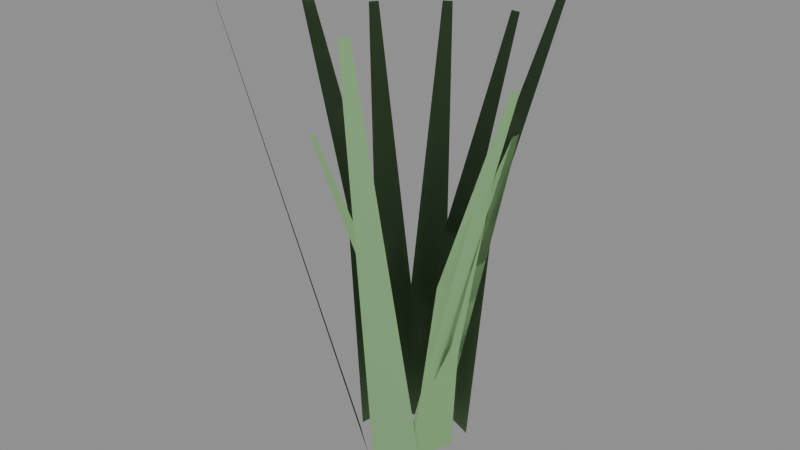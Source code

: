# Source: prop_grass_c.blend  (saved by Blender 5.2.44; exported with 4.5.12 LTS)
import bpy
from mathutils import Matrix  # noqa: F401  (used for matrix-valued properties, if any)

bpy.ops.wm.read_factory_settings(use_empty=True)
scene = bpy.context.scene
scene.name = 'Scene'

# ---- materials (node trees are filled in below, after node groups)
mat_m_foliagecommon = bpy.data.materials.new('M_FoliageCommon')

# ---- material node trees
mat_m_foliagecommon.use_nodes = True; mat_m_foliagecommon.node_tree.nodes.clear()
_N = mat_m_foliagecommon.node_tree.nodes; _L = mat_m_foliagecommon.node_tree.links
n0 = _N.new('ShaderNodeBsdfPrincipled'); n0.name = 'Principled BSDF'; n0.location = (-200, 100)
n0.inputs[0].default_value = (0.27, 0.5, 0.22, 1.0)
n0.inputs[2].default_value = 0.85
n0.inputs[10].default_value = 0.005
n1 = _N.new('ShaderNodeOutputMaterial'); n1.name = 'Material Output'; n1.location = (200, 100)
_L.new(n0.outputs[0], n1.inputs[0])
n1.is_active_output = True

# ---- meshes
me_sm_c_lod0 = bpy.data.meshes.new('SM_C_LOD0')
me_sm_c_lod0.from_pydata([(0.04, -0.055, 0.0), (0.04, 0.055, 0.0), (0.09, -0.033, 0.4), (0.09, 0.033, 0.4), (0.24, -0.011, 0.8), (0.24, 0.011, 0.8), (0.06037, 0.07075, 0.0), (-0.04934, 0.07884, 0.0), (0.04268, 0.13, 0.4625), (-0.02314, 0.1349, 0.4625), (0.03349, 0.3046, 0.925), (0.01155, 0.3062, 0.925), (-0.1007, 0.07054, 0.0), (-0.1169, -0.03827, 0.0), (-0.1689, 0.0584, 0.525), (-0.1786, -0.006885, 0.525), (-0.3669, 0.06551, 1.05), (-0.3701, 0.04375, 1.05), (-0.06243, -0.02698, 0.0), (0.0449, -0.05107, 0.0), (-0.05191, -0.08059, 0.4), (0.01249, -0.09504, 0.4), (-0.06329, -0.2318, 0.8), (-0.04183, -0.2366, 0.8), (0.05581, -0.0744, 0.0), (0.08773, 0.03087, 0.0), (0.1175, -0.07012, 0.4625), (0.1367, -0.006957, 0.4625), (0.2899, -0.09939, 0.925), (0.2963, -0.07834, 0.925), (0.09089, 0.08285, 0.0), (-0.01175, 0.1224, 0.0), (0.09397, 0.152, 0.525), (0.03239, 0.1757, 0.525), (0.1443, 0.3436, 1.05), (0.1237, 0.3515, 1.05)], [], [(0, 1, 3, 2), (2, 3, 5, 4), (6, 7, 9, 8), (8, 9, 11, 10), (12, 13, 15, 14), (14, 15, 17, 16), (18, 19, 21, 20), (20, 21, 23, 22), (24, 25, 27, 26), (26, 27, 29, 28), (30, 31, 33, 32), (32, 33, 35, 34)])
_uv = me_sm_c_lod0.uv_layers.new(name='UVMap')
_uv.uv.foreach_set('vector', [0.0, 0.0, 1.0, 0.0, 1.0, 0.5, 0.0, 0.5, 0.0, 0.5, 1.0, 0.5, 1.0, 1.0, 0.0, 1.0, 0.0, 0.0, 1.0, 0.0, 1.0, 0.5, 0.0, 0.5, 0.0, 0.5, 1.0, 0.5, 1.0, 1.0, 0.0, 1.0, 0.0, 0.0, 1.0, 0.0, 1.0, 0.5, 0.0, 0.5, 0.0, 0.5, 1.0, 0.5, 1.0, 1.0, 0.0, 1.0, 0.0, 0.0, 1.0, 0.0, 1.0, 0.5, 0.0, 0.5, 0.0, 0.5, 1.0, 0.5, 1.0, 1.0, 0.0, 1.0, 0.0, 0.0, 1.0, 0.0, 1.0, 0.5, 0.0, 0.5, 0.0, 0.5, 1.0, 0.5, 1.0, 1.0, 0.0, 1.0, 0.0, 0.0, 1.0, 0.0, 1.0, 0.5, 0.0, 0.5, 0.0, 0.5, 1.0, 0.5, 1.0, 1.0, 0.0, 1.0])
me_sm_c_lod0.materials.append(mat_m_foliagecommon)
me_sm_c_lod0.update()
me_sm_c_lod0.normals_split_custom_set([tuple(v) for v in zip(*[iter([0.01015, -0.0138, 0.9999, 0.01015, 0.01391, 0.9999, 0.02282, 0.008332, 0.9997, 0.02282, -0.008291, 0.9997, 0.0228, -0.008423, 0.9997, 0.0228, 0.008385, 0.9997, 0.06204, 0.002883, 0.9981, 0.06204, -0.002844, 0.9981, 0.01531, 0.01799, 0.9997, -0.01247, 0.02004, 0.9997, -0.005899, 0.03441, 0.9994, 0.01084, 0.03318, 0.9994, 0.01081, 0.03317, 0.9994, -0.005934, 0.0344, 0.9994, 0.003066, 0.07996, 0.9968, 0.008796, 0.07954, 0.9968, -0.02563, 0.01793, 0.9995, -0.02973, -0.009689, 0.9995, -0.04585, -0.00176, 0.9989, -0.04337, 0.01495, 0.9989, -0.04334, 0.01504, 0.9989, -0.04584, -0.001788, 0.9989, -0.09753, 0.01152, 0.9952, -0.09668, 0.01724, 0.9952, -0.01569, -0.006884, 0.9999, 0.01135, -0.01295, 0.9999, 0.003133, -0.02409, 0.9997, -0.01309, -0.02045, 0.9997, -0.01321, -0.0204, 0.9997, 0.003188, -0.02409, 0.9997, -0.01077, -0.06116, 0.9981, -0.01636, -0.05991, 0.9981, 0.0142, -0.01888, 0.9997, 0.02228, 0.007777, 0.9997, 0.03487, -0.001781, 0.9994, 0.03, -0.01785, 0.9994, 0.02999, -0.01782, 0.9994, 0.03487, -0.001744, 0.9994, 0.07735, -0.0205, 0.9968, 0.07568, -0.026, 0.9968, 0.02311, 0.02108, 0.9995, -0.002943, 0.03113, 0.9995, 0.008323, 0.04512, 0.9989, 0.02409, 0.03904, 0.9989, 0.02417, 0.039, 0.9989, 0.008295, 0.04512, 0.9989, 0.0326, 0.09264, 0.9952, 0.03799, 0.09056, 0.9952])] * 3)])
me_sm_c_lod1 = bpy.data.meshes.new('SM_C_LOD1')
me_sm_c_lod1.from_pydata([(0.04, -0.055, 0.0), (0.04, 0.055, 0.0), (0.24, -0.011, 0.8), (0.24, 0.011, 0.8), (0.0169, 0.09146, 0.0), (-0.08215, 0.04361, 0.0), (-0.1233, 0.2805, 0.925), (-0.1431, 0.271, 0.925), (-0.1115, -0.05198, 0.0), (-0.02529, -0.1204, 0.0), (-0.2402, -0.285, 1.05), (-0.2229, -0.2986, 1.05), (0.02698, -0.06243, 0.0), (0.05107, 0.0449, 0.0), (0.2318, -0.06329, 0.8), (0.2366, -0.04183, 0.8)], [], [(0, 1, 3, 2), (4, 5, 7, 6), (8, 9, 11, 10), (12, 13, 15, 14)])
_uv = me_sm_c_lod1.uv_layers.new(name='UVMap')
_uv.uv.foreach_set('vector', [0.0, 0.0, 1.0, 0.0, 1.0, 1.0, 0.0, 1.0, 0.0, 0.0, 1.0, 0.0, 1.0, 1.0, 0.0, 1.0, 0.0, 0.0, 1.0, 0.0, 1.0, 1.0, 0.0, 1.0, 0.0, 0.0, 1.0, 0.0, 1.0, 1.0, 0.0, 1.0])
me_sm_c_lod1.materials.append(mat_m_foliagecommon)
me_sm_c_lod1.update()
me_sm_c_lod1.normals_split_custom_set([tuple(v) for v in zip(*[iter([0.0101, -0.01383, 0.9999, 0.0101, 0.01393, 0.9999, 0.06215, 0.002908, 0.9981, 0.06215, -0.002867, 0.9981, 0.004307, 0.0232, 0.9997, -0.02082, 0.01107, 0.9997, -0.03746, 0.07084, 0.9968, -0.03223, 0.07336, 0.9968, -0.02836, -0.01315, 0.9995, -0.006391, -0.03059, 0.9995, -0.0587, -0.07869, 0.9952, -0.06326, -0.07507, 0.9952, 0.006831, -0.0157, 0.9999, 0.01291, 0.01138, 0.9999, 0.06128, -0.01077, 0.9981, 0.06001, -0.01641, 0.9981])] * 3)])
me_sm_c_lod2 = bpy.data.meshes.new('SM_C_LOD2')
me_sm_c_lod2.from_pydata([(0.04, -0.055, 0.0), (0.04, 0.055, 0.0), (0.24, -0.011, 0.8), (0.24, 0.011, 0.8), (-0.03109, 0.08765, 0.0), (-0.09295, -0.003306, 0.0), (-0.2471, 0.1813, 0.925), (-0.2594, 0.1631, 0.925), (-0.01072, -0.1225, 0.0), (0.09158, -0.08208, 0.0), (0.1267, -0.3505, 1.05), (0.1472, -0.3424, 1.05)], [], [(0, 1, 3, 2), (4, 5, 7, 6), (8, 9, 11, 10)])
_uv = me_sm_c_lod2.uv_layers.new(name='UVMap')
_uv.uv.foreach_set('vector', [0.0, 0.0, 1.0, 0.0, 1.0, 1.0, 0.0, 1.0, 0.0, 0.0, 1.0, 0.0, 1.0, 1.0, 0.0, 1.0, 0.0, 0.0, 1.0, 0.0, 1.0, 1.0, 0.0, 1.0])
me_sm_c_lod2.materials.append(mat_m_foliagecommon)
me_sm_c_lod2.update()
me_sm_c_lod2.normals_split_custom_set([tuple(v) for v in zip(*[iter([0.0101, -0.01383, 0.9999, 0.0101, 0.01393, 0.9999, 0.06215, 0.002908, 0.9981, 0.06215, -0.002867, 0.9981, -0.007871, 0.02225, 0.9997, -0.02356, -0.0008266, 0.9997, -0.06786, 0.04261, 0.9968, -0.0646, 0.04742, 0.9968, -0.002791, -0.03114, 0.9995, 0.02329, -0.02083, 0.9995, 0.03879, -0.09018, 0.9952, 0.03338, -0.09232, 0.9952])] * 3)])

# ---- objects
ob_root_prop_grass_c = bpy.data.objects.new('ROOT_prop_grass_c', None)
ob_sm_c_lod0 = bpy.data.objects.new('SM_C_LOD0', me_sm_c_lod0)
ob_sm_c_lod1 = bpy.data.objects.new('SM_C_LOD1', me_sm_c_lod1)
ob_sm_c_lod2 = bpy.data.objects.new('SM_C_LOD2', me_sm_c_lod2)

# ---- transforms, parenting, visibility, modifiers, constraints
ob_root_prop_grass_c.location = (0.0, 0.0, 0.0)
ob_sm_c_lod0.parent = ob_root_prop_grass_c
ob_sm_c_lod0.location = (0.0, 0.0, 0.0)
ob_sm_c_lod1.parent = ob_root_prop_grass_c
ob_sm_c_lod1.location = (0.0, 0.0, 0.0)
ob_sm_c_lod2.parent = ob_root_prop_grass_c
ob_sm_c_lod2.location = (0.0, 0.0, 0.0)

# ---- collection membership
scene.collection.objects.link(ob_root_prop_grass_c)
scene.collection.objects.link(ob_sm_c_lod0)
scene.collection.objects.link(ob_sm_c_lod1)
scene.collection.objects.link(ob_sm_c_lod2)

# ---- scene / render settings (as saved in the file)
scene.frame_start = 1; scene.frame_end = 250; scene.frame_set(1)
scene.render.engine = 'BLENDER_EEVEE_NEXT'
scene.render.bake_bias = 0.0
scene.render.bake_samples = 0
scene.render.compositor_device = 'GPU'
scene.eevee.use_volume_custom_range = False
scene.eevee.fast_gi_thickness_near = 0.1
scene.eevee.fast_gi_thickness_far = 0.0
scene.eevee.ray_tracing_options.screen_trace_thickness = 0.1
bpy.context.view_layer.update()

# ---- added for rendering (the .blend has no active camera and no usable light): camera, sun + grey world if the file has none
cam_auto = bpy.data.cameras.new('AutoCamera')
cam_auto.lens = 50.0
cam_auto.sensor_width = 36.0
cam_auto.clip_end = 1000.0
ob_auto_camera = bpy.data.objects.new('AutoCamera', cam_auto)
scene.collection.objects.link(ob_auto_camera)
ob_auto_camera.location = (1.28435, -1.58499, 1.58201)
ob_auto_camera.rotation_euler = (1.09748, -7.21219e-08, 0.694738)
scene.camera = ob_auto_camera
light_auto_sun = bpy.data.lights.new('AutoSun', 'SUN')
light_auto_sun.energy = 3.0
light_auto_sun.angle = 0.0523599
ob_auto_sun = bpy.data.objects.new('AutoSun', light_auto_sun)
scene.collection.objects.link(ob_auto_sun)
ob_auto_sun.rotation_euler = (0.872665, 0.174533, 0.523599)
if scene.world is None:
    world_auto = bpy.data.worlds.new('AutoWorld')
    world_auto.color = (0.3, 0.3, 0.3)
    scene.world = world_auto
bpy.context.view_layer.update()
